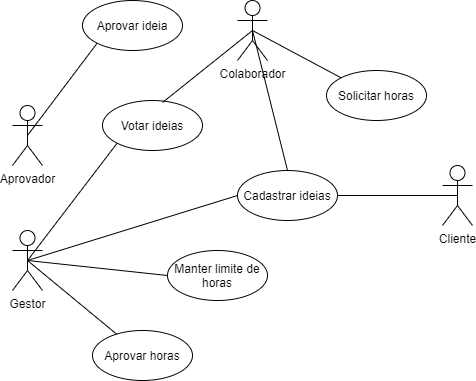

The diagram above was exported from draw.io. Its source (the exported page's mxGraphModel, read from the mxfile embedded in the PNG):
<mxGraphModel dx="868" dy="1602" grid="1" gridSize="10" guides="1" tooltips="1" connect="1" arrows="1" fold="1" page="1" pageScale="1" pageWidth="827" pageHeight="1169" math="0" shadow="0">
  <root>
    <mxCell id="0" />
    <mxCell id="1" parent="0" />
    <mxCell id="27h4Cni9roQk2dLtfqNJ-131" value="Cliente" style="shape=umlActor;verticalLabelPosition=bottom;verticalAlign=top;html=1;outlineConnect=0;" vertex="1" parent="1">
      <mxGeometry x="480" y="-255" width="30" height="60" as="geometry" />
    </mxCell>
    <mxCell id="27h4Cni9roQk2dLtfqNJ-134" value="Gestor" style="shape=umlActor;verticalLabelPosition=bottom;verticalAlign=top;html=1;outlineConnect=0;" vertex="1" parent="1">
      <mxGeometry x="50" y="-190" width="30" height="60" as="geometry" />
    </mxCell>
    <mxCell id="27h4Cni9roQk2dLtfqNJ-135" value="Colaborador" style="shape=umlActor;verticalLabelPosition=bottom;verticalAlign=top;html=1;outlineConnect=0;" vertex="1" parent="1">
      <mxGeometry x="275" y="-420" width="30" height="60" as="geometry" />
    </mxCell>
    <mxCell id="27h4Cni9roQk2dLtfqNJ-136" value="Aprovador" style="shape=umlActor;verticalLabelPosition=bottom;verticalAlign=top;html=1;outlineConnect=0;" vertex="1" parent="1">
      <mxGeometry x="50" y="-315" width="30" height="60" as="geometry" />
    </mxCell>
    <mxCell id="27h4Cni9roQk2dLtfqNJ-139" value="Cadastrar ideias" style="ellipse;whiteSpace=wrap;html=1;" vertex="1" parent="1">
      <mxGeometry x="275" y="-250" width="100" height="50" as="geometry" />
    </mxCell>
    <mxCell id="27h4Cni9roQk2dLtfqNJ-140" value="Votar ideias" style="ellipse;whiteSpace=wrap;html=1;" vertex="1" parent="1">
      <mxGeometry x="140" y="-320" width="100" height="50" as="geometry" />
    </mxCell>
    <mxCell id="27h4Cni9roQk2dLtfqNJ-142" value="Aprovar horas" style="ellipse;whiteSpace=wrap;html=1;" vertex="1" parent="1">
      <mxGeometry x="130" y="-90" width="100" height="50" as="geometry" />
    </mxCell>
    <mxCell id="27h4Cni9roQk2dLtfqNJ-143" value="Aprovar ideia" style="ellipse;whiteSpace=wrap;html=1;" vertex="1" parent="1">
      <mxGeometry x="120" y="-420" width="100" height="50" as="geometry" />
    </mxCell>
    <mxCell id="27h4Cni9roQk2dLtfqNJ-144" value="Manter limite de horas" style="ellipse;whiteSpace=wrap;html=1;" vertex="1" parent="1">
      <mxGeometry x="205" y="-170" width="100" height="50" as="geometry" />
    </mxCell>
    <mxCell id="27h4Cni9roQk2dLtfqNJ-145" value="Solicitar horas" style="ellipse;whiteSpace=wrap;html=1;" vertex="1" parent="1">
      <mxGeometry x="364" y="-350" width="100" height="50" as="geometry" />
    </mxCell>
    <mxCell id="27h4Cni9roQk2dLtfqNJ-146" value="" style="endArrow=none;html=1;exitX=1;exitY=0.5;exitDx=0;exitDy=0;entryX=0.5;entryY=0.5;entryDx=0;entryDy=0;entryPerimeter=0;" edge="1" parent="1" source="27h4Cni9roQk2dLtfqNJ-139" target="27h4Cni9roQk2dLtfqNJ-131">
      <mxGeometry width="50" height="50" relative="1" as="geometry">
        <mxPoint x="540" y="-160" as="sourcePoint" />
        <mxPoint x="590" y="-210" as="targetPoint" />
      </mxGeometry>
    </mxCell>
    <mxCell id="27h4Cni9roQk2dLtfqNJ-148" value="" style="endArrow=none;html=1;exitX=0.5;exitY=0.5;exitDx=0;exitDy=0;exitPerimeter=0;entryX=0;entryY=1;entryDx=0;entryDy=0;" edge="1" parent="1" source="27h4Cni9roQk2dLtfqNJ-136" target="27h4Cni9roQk2dLtfqNJ-143">
      <mxGeometry width="50" height="50" relative="1" as="geometry">
        <mxPoint x="530" y="-10" as="sourcePoint" />
        <mxPoint x="580" y="-60" as="targetPoint" />
      </mxGeometry>
    </mxCell>
    <mxCell id="27h4Cni9roQk2dLtfqNJ-149" value="" style="endArrow=none;html=1;exitX=0.5;exitY=0.5;exitDx=0;exitDy=0;exitPerimeter=0;" edge="1" parent="1" source="27h4Cni9roQk2dLtfqNJ-134" target="27h4Cni9roQk2dLtfqNJ-142">
      <mxGeometry width="50" height="50" relative="1" as="geometry">
        <mxPoint x="280" y="-90" as="sourcePoint" />
        <mxPoint x="330" y="-140" as="targetPoint" />
      </mxGeometry>
    </mxCell>
    <mxCell id="27h4Cni9roQk2dLtfqNJ-154" value="" style="endArrow=none;html=1;entryX=0;entryY=0.5;entryDx=0;entryDy=0;exitX=0.5;exitY=0.5;exitDx=0;exitDy=0;exitPerimeter=0;" edge="1" parent="1" source="27h4Cni9roQk2dLtfqNJ-134" target="27h4Cni9roQk2dLtfqNJ-139">
      <mxGeometry width="50" height="50" relative="1" as="geometry">
        <mxPoint x="250" y="-150" as="sourcePoint" />
        <mxPoint x="300" y="-200" as="targetPoint" />
      </mxGeometry>
    </mxCell>
    <mxCell id="27h4Cni9roQk2dLtfqNJ-155" value="" style="endArrow=none;html=1;entryX=0;entryY=0.5;entryDx=0;entryDy=0;exitX=0.5;exitY=0.5;exitDx=0;exitDy=0;exitPerimeter=0;" edge="1" parent="1" source="27h4Cni9roQk2dLtfqNJ-134" target="27h4Cni9roQk2dLtfqNJ-144">
      <mxGeometry width="50" height="50" relative="1" as="geometry">
        <mxPoint x="200" y="-130" as="sourcePoint" />
        <mxPoint x="330" y="-190" as="targetPoint" />
      </mxGeometry>
    </mxCell>
    <mxCell id="27h4Cni9roQk2dLtfqNJ-158" value="" style="endArrow=none;html=1;entryX=0;entryY=1;entryDx=0;entryDy=0;exitX=0.5;exitY=0.5;exitDx=0;exitDy=0;exitPerimeter=0;" edge="1" parent="1" source="27h4Cni9roQk2dLtfqNJ-134" target="27h4Cni9roQk2dLtfqNJ-140">
      <mxGeometry width="50" height="50" relative="1" as="geometry">
        <mxPoint x="100" y="-190" as="sourcePoint" />
        <mxPoint x="250" y="-220" as="targetPoint" />
      </mxGeometry>
    </mxCell>
    <mxCell id="27h4Cni9roQk2dLtfqNJ-159" value="" style="endArrow=none;html=1;entryX=0.6;entryY=0.04;entryDx=0;entryDy=0;exitX=0.5;exitY=0.5;exitDx=0;exitDy=0;exitPerimeter=0;entryPerimeter=0;" edge="1" parent="1" source="27h4Cni9roQk2dLtfqNJ-135" target="27h4Cni9roQk2dLtfqNJ-140">
      <mxGeometry width="50" height="50" relative="1" as="geometry">
        <mxPoint x="205" y="-290" as="sourcePoint" />
        <mxPoint x="130" y="-80" as="targetPoint" />
      </mxGeometry>
    </mxCell>
    <mxCell id="27h4Cni9roQk2dLtfqNJ-160" value="" style="endArrow=none;html=1;exitX=0.5;exitY=0.5;exitDx=0;exitDy=0;exitPerimeter=0;entryX=0;entryY=0;entryDx=0;entryDy=0;" edge="1" parent="1" source="27h4Cni9roQk2dLtfqNJ-135" target="27h4Cni9roQk2dLtfqNJ-145">
      <mxGeometry width="50" height="50" relative="1" as="geometry">
        <mxPoint x="240" y="-250" as="sourcePoint" />
        <mxPoint x="310.71067811865476" y="-300" as="targetPoint" />
      </mxGeometry>
    </mxCell>
    <mxCell id="27h4Cni9roQk2dLtfqNJ-161" value="" style="endArrow=none;html=1;exitX=0.5;exitY=0.5;exitDx=0;exitDy=0;exitPerimeter=0;entryX=0.5;entryY=0;entryDx=0;entryDy=0;" edge="1" parent="1" source="27h4Cni9roQk2dLtfqNJ-135" target="27h4Cni9roQk2dLtfqNJ-139">
      <mxGeometry width="50" height="50" relative="1" as="geometry">
        <mxPoint x="210" y="-110" as="sourcePoint" />
        <mxPoint x="260" y="-160" as="targetPoint" />
      </mxGeometry>
    </mxCell>
  </root>
</mxGraphModel>